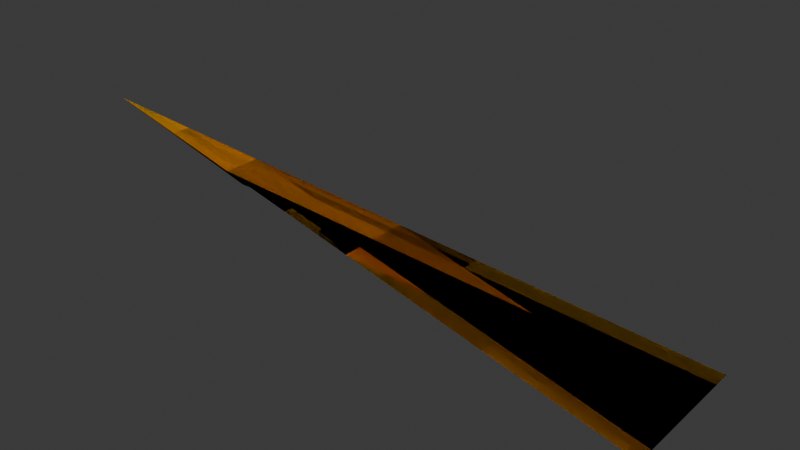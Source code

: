 # Source: wedge_corner_4x1x1.blend  (saved by Blender 4.2.67; exported with 4.5.12 LTS)
import bpy
from mathutils import Matrix  # noqa: F401  (used for matrix-valued properties, if any)

bpy.ops.wm.read_factory_settings(use_empty=True)
scene = bpy.context.scene
scene.name = 'Scene'

# ---- collections
col_collection = bpy.data.collections.new('Collection'); scene.collection.children.link(col_collection)

# ---- materials (node trees are filled in below, after node groups)
mat_paintable = bpy.data.materials.new('paintable')

# ---- material node trees
mat_paintable.use_nodes = True; mat_paintable.node_tree.nodes.clear()
_N = mat_paintable.node_tree.nodes; _L = mat_paintable.node_tree.links
n0 = _N.new('ShaderNodeBsdfPrincipled'); n0.name = 'プリンシプルBSDF'; n0.location = (10, 300)
n0.inputs[0].default_value = (1.0, 0.4969, 0.0, 1.0)
n1 = _N.new('ShaderNodeOutputMaterial'); n1.name = 'マテリアル出力'; n1.location = (300, 300)
_L.new(n0.outputs[0], n1.inputs[0])
n1.is_active_output = True

# ---- world
world_world = bpy.data.worlds.new('World'); scene.world = world_world
world_world.use_nodes = True; world_world.node_tree.nodes.clear()
_N = world_world.node_tree.nodes; _L = world_world.node_tree.links
n0 = _N.new('ShaderNodeOutputWorld'); n0.name = 'World Output'; n0.location = (300, 300)
n1 = _N.new('ShaderNodeBackground'); n1.name = 'Background'; n1.location = (10, 300)
n1.inputs[0].default_value = (0.05088, 0.05088, 0.05088, 1.0)
_L.new(n1.outputs[0], n0.inputs[0])
n0.is_active_output = True
world_world.color = (0.05088, 0.05088, 0.05088)
world_world.sun_shadow_jitter_overblur = 0.0

# ---- meshes
me_x = bpy.data.meshes.new('立方体')
me_x.from_pydata([(-1.0, -1.0, 1.0), (-1.0, 1.0, -1.0), (7.0, -1.0, -1.0), (7.0, 1.0, -1.0)], [], [(0, 2, 3, 1), (0, 2, 3), (0, 3, 1)])
_uv = me_x.uv_layers.new(name='UVマップ')
_uv.uv.foreach_set('vector', [0.875, 0.75, 0.375, 0.75, 0.375, 0.5, 0.375, 0.25, 0.0, 0.0, 0.0, 0.0, 0.0, 0.0, 0.0, 0.0, 0.0, 0.0, 0.0, 0.0])
_ca = me_x.color_attributes.new('属性', 'BYTE_COLOR', 'CORNER')
_ca.data.foreach_set('color', [1.0, 1.0, 1.0, 1.0, 1.0, 1.0, 1.0, 1.0, 1.0, 1.0, 1.0, 1.0, 1.0, 1.0, 1.0, 1.0, 1.0, 1.0, 1.0, 1.0, 1.0, 1.0, 1.0, 1.0, 1.0, 1.0, 1.0, 1.0, 1.0, 1.0, 1.0, 1.0, 1.0, 1.0, 1.0, 1.0, 1.0, 1.0, 1.0, 1.0])
me_x.materials.append(mat_paintable)
me_x.update()

# ---- objects
ob_x = bpy.data.objects.new('立方体', me_x)

# ---- transforms, parenting, visibility, modifiers, constraints
ob_x.location = (0.0, 0.0, 0.0)
ob_x.scale = (0.125, 0.125, 0.125)

# ---- collection membership
col_collection.objects.link(ob_x)

# ---- scene / render settings (as saved in the file)
scene.frame_start = 1; scene.frame_end = 250; scene.frame_set(2)
scene.render.engine = 'BLENDER_EEVEE_NEXT'
bpy.context.view_layer.update()

# ---- added for rendering (the .blend has no active camera and no usable light): camera, sun
cam_auto = bpy.data.cameras.new('AutoCamera')
cam_auto.lens = 50.0
cam_auto.sensor_width = 36.0
cam_auto.clip_end = 1000.0
ob_auto_camera = bpy.data.objects.new('AutoCamera', cam_auto)
scene.collection.objects.link(ob_auto_camera)
ob_auto_camera.location = (1.35635, -1.17762, 0.785079)
ob_auto_camera.rotation_euler = (1.09748, -7.21219e-08, 0.694738)
scene.camera = ob_auto_camera
light_auto_sun = bpy.data.lights.new('AutoSun', 'SUN')
light_auto_sun.energy = 3.0
light_auto_sun.angle = 0.0523599
ob_auto_sun = bpy.data.objects.new('AutoSun', light_auto_sun)
scene.collection.objects.link(ob_auto_sun)
ob_auto_sun.rotation_euler = (0.872665, 0.174533, 0.523599)
bpy.context.view_layer.update()
